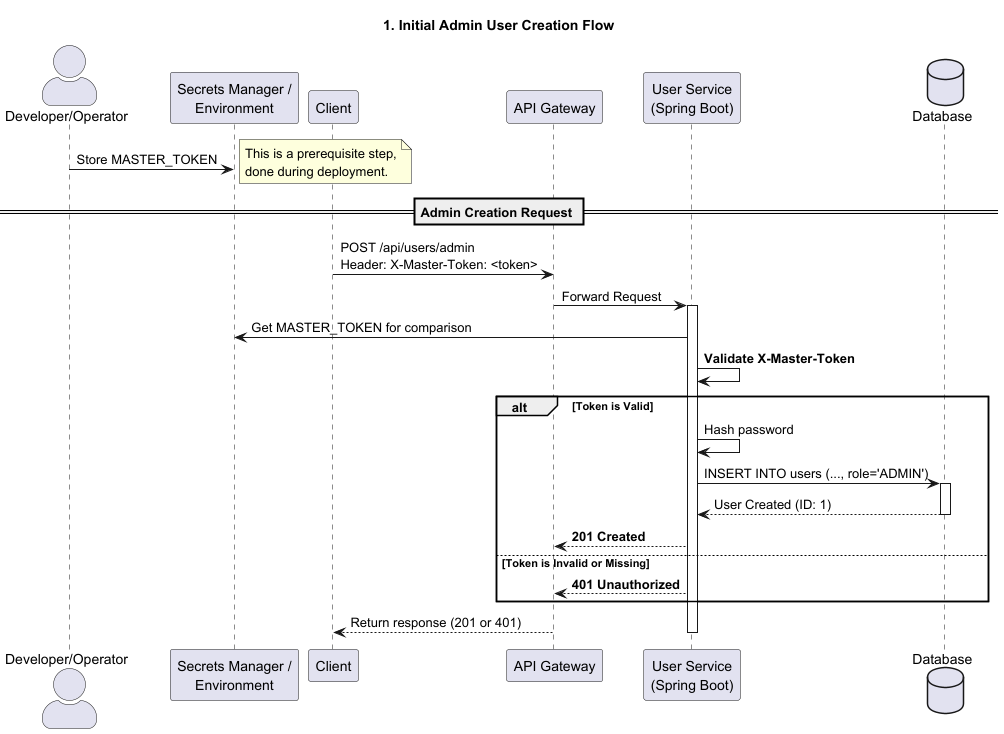

The diagram above was rendered by PlantUML. Its source (embedded in the PNG):
@startuml
title 1. Initial Admin User Creation Flow

actor "Developer/Operator" as Dev
participant "Secrets Manager /\nEnvironment" as Secrets
participant "Client" as Client
participant "API Gateway" as Gateway
participant "User Service\n(Spring Boot)" as Service
database "Database" as DB

skinparam sequenceActorStyle awesome

' Initial Setup Step
Dev -> Secrets: Store MASTER_TOKEN
note right: This is a prerequisite step,\ndone during deployment.

== Admin Creation Request ==

Client -> Gateway: POST /api/users/admin\nHeader: X-Master-Token: <token>
Gateway -> Service: Forward Request

activate Service

Service -> Secrets: Get MASTER_TOKEN for comparison
Service -> Service: **Validate X-Master-Token**

alt Token is Valid
    Service -> Service: Hash password
    Service -> DB: INSERT INTO users (..., role='ADMIN')
    activate DB
    DB --> Service: User Created (ID: 1)
    deactivate DB
    Service --> Gateway: **201 Created**
else Token is Invalid or Missing
    Service --> Gateway: **401 Unauthorized**
end

Gateway --> Client: Return response (201 or 401)
deactivate Service

@enduml